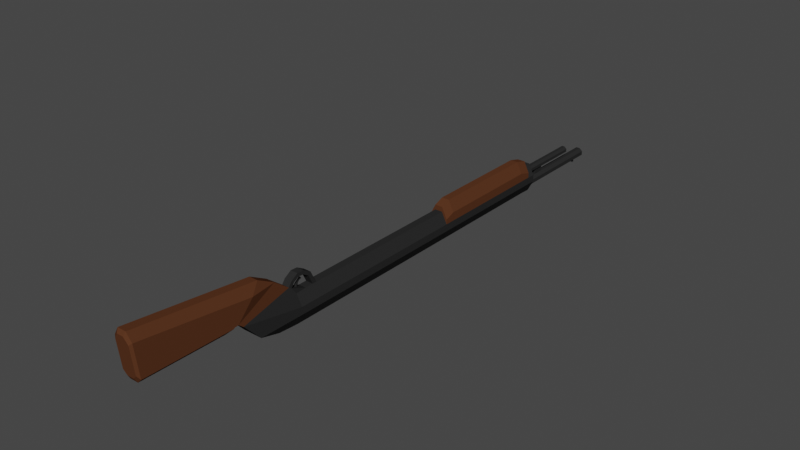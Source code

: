 # Source: drobash.blend  (saved by Blender 2.90.8; exported with 4.5.12 LTS)
import bpy
from mathutils import Matrix  # noqa: F401  (used for matrix-valued properties, if any)

bpy.ops.wm.read_factory_settings(use_empty=True)
scene = bpy.context.scene
scene.name = 'Scene'

# ---- collections
col_collection = bpy.data.collections.new('Collection'); scene.collection.children.link(col_collection)
col_collection_1 = bpy.data.collections.new('Collection 1'); col_collection.children.link(col_collection_1)

# ---- materials (node trees are filled in below, after node groups)
mat_gray = bpy.data.materials.new('GRAY')
mat_gray.use_transparent_shadow = False
mat_broun = bpy.data.materials.new('broun')
mat_broun.use_transparent_shadow = False
mat_lite_gray = bpy.data.materials.new('lite gray')
mat_lite_gray.use_transparent_shadow = False

# ---- node groups
ng_auto_smooth = bpy.data.node_groups.new('Auto Smooth', 'GeometryNodeTree')
_s = ng_auto_smooth.interface.new_socket(name='Geometry', in_out='OUTPUT', socket_type='NodeSocketGeometry')
_s = ng_auto_smooth.interface.new_socket(name='Geometry', in_out='INPUT', socket_type='NodeSocketGeometry')
_s = ng_auto_smooth.interface.new_socket(name='Angle', in_out='INPUT', socket_type='NodeSocketFloat')
_s.subtype = 'ANGLE'
_s.min_value = 0.0
_s.max_value = 3.142
ng_auto_smooth.is_modifier = True
_N = ng_auto_smooth.nodes; _L = ng_auto_smooth.links
n0 = _N.new('NodeGroupOutput'); n0.name = 'Group Output'; n0.location = (480, -100)
n1 = _N.new('NodeGroupInput'); n1.name = 'Group Input'; n1.location = (-420, -300)
n2 = _N.new('NodeGroupInput'); n2.name = 'Group Input.001'; n2.location = (-60, -100)
n3 = _N.new('GeometryNodeSetShadeSmooth'); n3.name = 'Set Shade Smooth'; n3.location = (120, -100)
n3.domain = 'EDGE'
n4 = _N.new('GeometryNodeSetShadeSmooth'); n4.name = 'Set Shade Smooth.001'; n4.location = (300, -100)
n5 = _N.new('GeometryNodeInputMeshEdgeAngle'); n5.name = 'Edge Angle'; n5.location = (-420, -220)
n6 = _N.new('GeometryNodeInputEdgeSmooth'); n6.name = 'Is Edge Smooth'; n6.location = (-60, -160)
n7 = _N.new('GeometryNodeInputShadeSmooth'); n7.name = 'Is Face Smooth'; n7.location = (-240, -340)
n8 = _N.new('FunctionNodeBooleanMath'); n8.name = 'Boolean Math'; n8.location = (-60, -220)
n9 = _N.new('FunctionNodeCompare'); n9.name = 'Compare'; n9.location = (-240, -180)
n9.operation = 'LESS_EQUAL'
_L.new(n5.outputs[0], n9.inputs[0])
_L.new(n4.outputs[0], n0.inputs[0])
_L.new(n1.outputs[1], n9.inputs[1])
_L.new(n9.outputs[0], n8.inputs[0])
_L.new(n7.outputs[0], n8.inputs[1])
_L.new(n2.outputs[0], n3.inputs[0])
_L.new(n6.outputs[0], n3.inputs[1])
_L.new(n3.outputs[0], n4.inputs[0])
_L.new(n8.outputs[0], n3.inputs[2])
n0.is_active_output = True

# ---- material node trees
mat_gray.use_nodes = True; mat_gray.node_tree.nodes.clear()
_N = mat_gray.node_tree.nodes; _L = mat_gray.node_tree.links
n0 = _N.new('ShaderNodeBsdfPrincipled'); n0.name = 'Principled BSDF'; n0.location = (10, 300)
n0.distribution = 'GGX'
n0.subsurface_method = 'BURLEY'
n0.inputs[0].default_value = (0.02414, 0.02414, 0.02414, 1.0)
n0.inputs[3].default_value = 1.45
n0.inputs[13].default_value = 0.0
n0.inputs[27].default_value = (0.0, 0.0, 0.0, 1.0)
n0.inputs[28].default_value = 1.0
n1 = _N.new('ShaderNodeOutputMaterial'); n1.name = 'Material Output'; n1.location = (300, 300)
_L.new(n0.outputs[0], n1.inputs[0])
n1.is_active_output = True
mat_broun.use_nodes = True; mat_broun.node_tree.nodes.clear()
_N = mat_broun.node_tree.nodes; _L = mat_broun.node_tree.links
n0 = _N.new('ShaderNodeBsdfPrincipled'); n0.name = 'Principled BSDF'; n0.location = (10, 300)
n0.distribution = 'GGX'
n0.subsurface_method = 'BURLEY'
n0.inputs[0].default_value = (0.09531, 0.0356, 0.016, 1.0)
n0.inputs[2].default_value = 0.0
n0.inputs[3].default_value = 1.45
n0.inputs[13].default_value = 0.0
n0.inputs[15].default_value = 0.1136
n0.inputs[27].default_value = (0.0, 0.0, 0.0, 1.0)
n0.inputs[28].default_value = 1.0
n1 = _N.new('ShaderNodeOutputMaterial'); n1.name = 'Material Output'; n1.location = (300, 300)
_L.new(n0.outputs[0], n1.inputs[0])
n1.is_active_output = True
mat_lite_gray.use_nodes = True; mat_lite_gray.node_tree.nodes.clear()
_N = mat_lite_gray.node_tree.nodes; _L = mat_lite_gray.node_tree.links
n0 = _N.new('ShaderNodeOutputMaterial'); n0.name = 'Material Output'; n0.location = (300, 300)
n1 = _N.new('ShaderNodeBsdfPrincipled'); n1.name = 'Principled BSDF'; n1.location = (10, 300)
n1.distribution = 'GGX'
n1.subsurface_method = 'BURLEY'
n1.inputs[0].default_value = (0.1159, 0.1161, 0.1277, 1.0)
n1.inputs[2].default_value = 0.0
n1.inputs[3].default_value = 1.45
n1.inputs[13].default_value = 0.0
n1.inputs[15].default_value = 0.1136
n1.inputs[27].default_value = (0.0, 0.0, 0.0, 1.0)
n1.inputs[28].default_value = 1.0
_L.new(n1.outputs[0], n0.inputs[0])
n0.is_active_output = True

# ---- world
world_world = bpy.data.worlds.new('World'); scene.world = world_world
world_world.use_nodes = True; world_world.node_tree.nodes.clear()
_N = world_world.node_tree.nodes; _L = world_world.node_tree.links
n0 = _N.new('ShaderNodeOutputWorld'); n0.name = 'World Output'; n0.location = (300, 300)
n1 = _N.new('ShaderNodeBackground'); n1.name = 'Background'; n1.location = (10, 300)
n1.inputs[0].default_value = (0.05088, 0.05088, 0.05088, 1.0)
_L.new(n1.outputs[0], n0.inputs[0])
n0.is_active_output = True
world_world.color = (0.05088, 0.05088, 0.05088)
world_world.use_sun_shadow = False
world_world.sun_shadow_jitter_overblur = 0.0

# ---- meshes
me_cube_001 = bpy.data.meshes.new('Cube.001')
me_cube_001.from_pydata([(-1.0, -0.9586, -0.3377), (1.0, -0.9586, -0.3377), (1.0, -1.048, 0.9371), (-1.0, -1.049, 0.9353), (1.0, -1.035, 0.9491), (-1.0, -1.036, 0.9458), (-0.3597, -0.6989, -1.0), (-1.0, -0.6989, -0.3597), (-1.0, -0.6989, 0.0577), (-0.4084, -0.6989, 0.698), (1.0, -0.6069, -0.3597), (0.3597, -0.6989, -1.0), (0.4084, -0.6069, 0.698), (1.0, -0.6069, 0.0577), (-1.0, -0.7999, -0.3597), (-0.3597, -0.7999, -1.0), (-0.444, -0.8735, -0.8922), (-1.0, -0.7999, 0.0577), (-1.0, -1.018, 0.7221), (-0.3944, -0.8277, 1.17), (0.3597, -0.7999, -1.0), (1.0, -0.7999, -0.3597), (0.4662, -0.8746, -0.8706), (1.0, -0.7999, 0.0577), (0.3944, -0.8277, 1.17), (1.0, -1.018, 0.7221), (0.4628, -0.9435, 2.421), (1.0, -0.9787, 1.947), (0.4627, -0.8829, 1.869), (1.0, -1.055, 0.8869), (0.4628, -1.069, 0.6039), (1.0, -1.052, 0.8856), (-0.4628, -1.069, 0.6039), (-1.0, -1.055, 0.8869), (-1.0, -1.053, 0.8857), (-1.0, -0.9787, 1.947), (-0.4628, -0.9435, 2.421), (-0.4627, -0.8829, 1.869), (-0.3909, -0.817, 1.047), (-0.4084, -0.7634, 0.698), (-0.3961, -0.7999, 0.6616), (0.4084, -0.7634, 0.698), (0.3909, -0.817, 1.047), (0.3961, -0.7999, 0.6616), (-0.3909, -0.8064, 1.296), (0.3909, -0.8064, 1.296), (-0.3944, -0.8171, 1.419), (0.3944, -0.8171, 1.419), (-0.3909, -0.7883, 1.474), (0.3909, -0.7883, 1.474), (-0.3944, -0.7925, 1.676), (0.3944, -0.7925, 1.676), (-0.3909, -0.7698, 1.44), (0.3909, -0.7698, 1.44), (-0.3944, -0.7684, 1.653), (0.3944, -0.7684, 1.653), (-0.3909, -0.7503, 1.246), (0.3909, -0.7503, 1.246), (-0.3944, -0.7408, 1.392), (0.3944, -0.7408, 1.392), (-0.3909, -0.7301, 0.5513), (0.3909, -0.7301, 0.5513), (-0.3944, -0.7206, 0.6971), (0.3944, -0.7206, 0.6971), (-0.0967, -0.7935, 0.8939), (-0.101, -0.7869, 0.8513), (0.101, -0.7869, 0.8513), (0.0967, -0.7935, 0.8939), (-0.0967, -0.7898, 1.036), (-0.12, -0.7816, 1.066), (0.08203, -0.7816, 1.066), (0.07769, -0.7867, 1.149), (-0.0967, -0.7786, 1.17), (-0.1519, -0.7752, 1.139), (0.05022, -0.7752, 1.139), (0.04588, -0.774, 1.263), (-0.1475, -0.7701, 1.247), (-0.1519, -0.7671, 1.175), (0.05022, -0.7671, 1.175), (0.04588, -0.7701, 1.247), (-1.0, -0.6016, 0.05771), (-0.4084, -0.6016, 0.698), (0.7619, -1.373, 2.643), (1.0, -1.367, 2.758), (0.3554, -1.376, 3.003), (0.4628, -1.369, 3.214), (0.3589, -1.362, 0.8909), (0.4628, -1.353, 0.6415), (0.7619, -1.363, 1.114), (1.0, -1.355, 0.9251), (-0.7619, -1.363, 1.114), (-1.0, -1.355, 0.9251), (-0.3589, -1.362, 0.8909), (-0.4628, -1.353, 0.6415), (-0.3554, -1.376, 3.003), (-0.4628, -1.369, 3.214), (-0.7619, -1.373, 2.643), (-1.0, -1.367, 2.758), (0.3597, -0.6016, -1.0), (1.0, -0.5096, -0.3597), (-1.0, -0.6016, -0.3597), (-0.3597, -0.6016, -1.0), (1.0, -0.5096, 0.05771), (0.4084, -0.5096, 0.698), (0.3597, -0.1402, -1.0), (1.0, -0.1402, -0.3597), (-0.4084, -0.1402, 0.698), (-1.0, -0.1402, 0.05771), (-1.0, -0.1402, -0.3597), (-0.3597, -0.1402, -1.0), (1.0, -0.1402, 0.05771), (0.4084, -0.1402, 0.698), (0.3597, 0.3256, -1.0), (1.0, 0.3256, -0.3597), (-0.4084, 0.3256, 0.698), (-1.0, 0.3256, 0.05771), (-1.0, 0.3256, -0.3597), (-0.3597, 0.3256, -1.0), (1.0, 0.3256, 0.05771), (0.4084, 0.3256, 0.698), (0.1935, 0.327, -0.8496), (0.5379, 0.327, -0.6873), (-0.2197, 0.327, -0.2947), (-0.5379, 0.327, -0.457), (-0.5379, 0.327, -0.6873), (-0.1935, 0.327, -0.8496), (0.5379, 0.327, -0.457), (0.2197, 0.327, -0.2947), (0.1935, 0.7091, -0.8496), (0.5379, 0.7091, -0.6873), (-0.2197, 0.7091, -0.2947), (-0.5379, 0.7091, -0.457), (-0.5379, 0.7091, -0.6873), (-0.1935, 0.7091, -0.8496), (0.5379, 0.7091, -0.457), (0.2197, 0.7091, -0.2947), (0.1176, 0.7091, -0.75), (0.327, 0.7091, -0.646), (-0.1336, 0.7091, -0.3943), (-0.327, 0.7091, -0.4983), (-0.327, 0.7091, -0.646), (-0.1176, 0.7091, -0.75), (0.327, 0.7091, -0.4983), (0.1336, 0.7091, -0.3943), (0.1408, 0.3149, -0.0398), (0.3996, 0.3149, 0.08217), (-0.1697, 0.3149, 0.3772), (-0.4088, 0.3149, 0.2552), (-0.4088, 0.3149, 0.08217), (-0.15, 0.3149, -0.0398), (0.3996, 0.3149, 0.2552), (0.1605, 0.3149, 0.3772), (0.1408, 0.6021, -0.0398), (0.3996, 0.6021, 0.08217), (-0.1697, 0.6021, 0.3772), (-0.4088, 0.6021, 0.2552), (-0.4088, 0.6021, 0.08217), (-0.15, 0.6021, -0.0398), (0.3996, 0.6021, 0.2552), (0.1605, 0.6021, 0.3772), (0.2197, 0.4457, -0.2947), (-0.2197, 0.4457, -0.2947), (-0.1935, 0.6741, -0.8496), (0.1935, 0.6741, -0.8496), (-0.5379, 0.4457, -0.6873), (0.5379, 0.4457, -0.6873), (0.5379, 0.4457, -0.457), (-0.5379, 0.4457, -0.457), (-0.2197, 0.4092, -0.2947), (0.1935, 0.6656, -0.8496), (0.5379, 0.4092, -0.6873), (0.5379, 0.4092, -0.457), (0.2197, 0.4092, -0.2947), (-0.1935, 0.6656, -0.8496), (-0.5379, 0.4092, -0.6873), (-0.5379, 0.4092, -0.457), (0.2197, 0.4092, 0.0208), (0.2197, 0.4457, 0.0208), (-0.2197, 0.4457, 0.0208), (-0.2197, 0.4092, 0.0208), (0.1176, 0.556, -0.7501), (0.327, 0.556, -0.646), (-0.1336, 0.556, -0.3943), (-0.327, 0.556, -0.4983), (-0.327, 0.556, -0.646), (-0.1176, 0.556, -0.7501), (0.327, 0.556, -0.4983), (0.1336, 0.556, -0.3943), (-0.4084, -0.1402, 0.9794), (-0.4084, -0.1062, 1.191), (-1.0, -0.1402, 0.3375), (-1.0, -0.1062, 0.5505), (1.0, -0.1062, 0.5505), (1.0, -0.1402, 0.3375), (0.4084, -0.1062, 1.191), (0.4084, -0.1402, 0.9794), (-0.4084, 0.2806, 1.191), (-0.4084, 0.3256, 0.9903), (-1.0, 0.2806, 0.5505), (-1.0, 0.3256, 0.3484), (1.0, 0.3256, 0.3484), (1.0, 0.2806, 0.5505), (0.4084, 0.3256, 0.9903), (0.4084, 0.2806, 1.191), (-0.9748, -0.6989, -0.3522), (-0.3345, -0.6989, -0.9925), (-0.9748, -0.6016, -0.3522), (-0.3345, -0.6016, -0.9925), (-0.8213, -0.6926, -0.5509), (-0.5858, -0.6926, -0.7864), (-0.8213, -0.6079, -0.5509), (-0.5858, -0.6079, -0.7864), (-0.6499, -0.6926, -0.5002), (-0.4145, -0.6926, -0.7357), (-0.6499, -0.6079, -0.5002), (-0.4145, -0.6079, -0.7357), (-0.1526, 0.6682, -0.8561), (-0.1526, 0.6715, -0.8561), (0.1526, 0.6715, -0.8561), (0.1526, 0.6682, -0.8561), (-0.1526, 0.6682, -1.014), (-0.1526, 0.6715, -1.014), (0.1526, 0.6715, -1.014), (0.1526, 0.6682, -1.014), (1.0, 0.3256, 0.05771), (0.4084, 0.3256, 0.698), (1.0, 0.3256, 0.3484), (0.4084, 0.3256, 0.9903), (0.3597, 0.3575, -1.024), (1.0, 0.3575, -0.3835), (-0.4084, 0.3575, 0.6742), (-1.0, 0.3575, 0.03386), (-1.0, 0.3575, -0.3835), (-0.3597, 0.3575, -1.024), (1.0, 0.3575, 0.03386), (0.4084, 0.3575, 0.6742), (0.1935, 0.3589, -0.8734), (0.5379, 0.3589, -0.7111), (-0.2197, 0.3589, -0.3186), (-0.5379, 0.3589, -0.4809), (-0.5379, 0.3589, -0.7111), (-0.1935, 0.3589, -0.8734), (0.5379, 0.3589, -0.4809), (0.2197, 0.3589, -0.3186)], [(16, 22), (28, 37)], [(24, 42, 38, 19, 37, 36, 26, 28), (6, 11, 20, 15), (87, 30, 29, 89), (25, 18, 0, 1), (26, 36, 95, 85), (23, 25, 1, 21), (10, 13, 23, 21), (14, 17, 8, 7), (17, 14, 0, 18), (16, 15, 20, 22, 1, 0), (12, 41, 43, 23, 13), (27, 29, 2), (18, 25, 4, 5), (3, 2, 31, 30, 32, 34), (35, 97, 95, 36), (29, 31, 2), (91, 33, 32, 93), (5, 4, 2, 3), (14, 15, 16), (40, 39, 9, 8, 17), (20, 21, 22), (99, 98, 104, 105), (20, 11, 10, 21), (6, 15, 14, 7), (23, 43, 42, 24, 25), (6, 7, 204, 205), (26, 27, 28), (29, 30, 31), (32, 33, 34), (35, 36, 37), (29, 27, 83, 89), (32, 30, 87, 93), (35, 33, 91, 97), (82, 84, 94, 96, 90, 92, 86, 88), (38, 39, 40), (41, 42, 43), (38, 42, 67, 64), (38, 40, 17, 18, 19), (24, 42, 45, 47), (46, 47, 51, 50), (38, 19, 46, 44), (42, 38, 44, 45), (19, 24, 47, 46), (51, 49, 53, 55), (44, 46, 50, 48), (47, 45, 49, 51), (45, 44, 48, 49), (54, 55, 59, 58), (49, 48, 52, 53), (50, 51, 55, 54), (48, 50, 54, 52), (58, 59, 63, 62), (52, 54, 58, 56), (55, 53, 57, 59), (53, 52, 56, 57), (62, 63, 61, 60), (56, 58, 62, 60), (59, 57, 61, 63), (57, 56, 60, 61), (64, 67, 71, 68), (42, 41, 66, 67), (41, 39, 65, 66), (39, 38, 64, 65), (70, 69, 73, 74), (65, 64, 68, 69), (66, 65, 69, 70), (67, 66, 70, 71), (72, 75, 79, 76), (71, 70, 74, 75), (68, 71, 75, 72), (69, 68, 72, 73), (76, 79, 78, 77), (73, 72, 76, 77), (74, 73, 77, 78), (75, 74, 78, 79), (10, 11, 98, 99), (84, 82, 83, 85), (88, 86, 87, 89), (96, 94, 95, 97), (92, 90, 91, 93), (82, 88, 89, 83), (94, 84, 85, 95), (86, 92, 93, 87), (90, 96, 97, 91), (26, 85, 83, 27), (12, 9, 39, 41), (9, 12, 103, 81), (11, 6, 101, 98), (12, 13, 102, 103), (13, 10, 99, 102), (7, 8, 80, 100), (8, 9, 81, 80), (110, 105, 113, 118), (81, 103, 111, 106), (98, 101, 109, 104), (80, 81, 106, 107), (102, 99, 105, 110), (100, 80, 107, 108), (101, 100, 108, 109), (103, 102, 110, 111), (118, 113, 229, 234), (108, 107, 115, 116), (194, 192, 201, 203), (110, 118, 200, 201, 192, 193), (191, 189, 196, 198), (104, 109, 117, 112), (109, 108, 116, 117), (105, 104, 112, 113), (161, 160, 135, 130), (120, 121, 237, 236), (121, 126, 242, 237), (114, 119, 235, 230), (127, 122, 238, 243), (116, 115, 231, 232), (123, 124, 240, 239), (112, 117, 233, 228), (130, 135, 143, 138), (163, 162, 133, 128), (162, 164, 132, 133), (165, 163, 128, 129), (166, 165, 129, 134), (164, 167, 131, 132), (160, 166, 134, 135), (167, 161, 130, 131), (143, 142, 186, 187), (128, 133, 141, 136), (133, 132, 140, 141), (129, 128, 136, 137), (134, 129, 137, 142), (132, 131, 139, 140), (135, 134, 142, 143), (131, 130, 138, 139), (146, 151, 159, 154), (153, 152, 157, 156, 155, 154, 159, 158), (144, 149, 157, 152), (149, 148, 156, 157), (145, 144, 152, 153), (150, 145, 153, 158), (148, 147, 155, 156), (151, 150, 158, 159), (147, 146, 154, 155), (175, 168, 161, 167), (172, 171, 166, 160), (174, 175, 167, 164), (171, 170, 165, 166), (170, 169, 163, 165), (173, 174, 164, 162), (163, 169, 219, 218), (161, 168, 179, 178), (122, 127, 172, 168), (120, 125, 173, 169), (125, 124, 174, 173), (121, 120, 169, 170), (126, 121, 170, 171), (124, 123, 175, 174), (127, 126, 171, 172), (123, 122, 168, 175), (179, 176, 177, 178), (160, 161, 178, 177), (168, 172, 176, 179), (172, 160, 177, 176), (185, 184, 183, 182, 187, 186, 181, 180), (139, 138, 182, 183), (138, 143, 187, 182), (136, 141, 185, 180), (141, 140, 184, 185), (137, 136, 180, 181), (142, 137, 181, 186), (140, 139, 183, 184), (106, 111, 195, 188), (119, 114, 197, 202), (189, 194, 203, 196), (111, 110, 193, 195), (115, 107, 190, 191, 198, 199), (200, 118, 224, 226), (189, 191, 190, 188), (192, 194, 195, 193), (188, 195, 194, 189), (107, 106, 188, 190), (197, 199, 198, 196), (200, 202, 203, 201), (196, 203, 202, 197), (114, 115, 199, 197), (204, 206, 210, 208), (7, 100, 206, 204), (101, 6, 205, 207), (100, 101, 207, 206), (211, 209, 213, 215), (205, 204, 208, 209), (207, 205, 209, 211), (206, 207, 211, 210), (213, 212, 214, 215), (210, 211, 215, 214), (208, 210, 214, 212), (209, 208, 212, 213), (218, 219, 223, 222), (173, 162, 217, 216), (162, 163, 218, 217), (169, 173, 216, 219), (223, 220, 221, 222), (216, 217, 221, 220), (219, 216, 220, 223), (217, 218, 222, 221), (224, 225, 227, 226), (119, 202, 227, 225), (202, 200, 226, 227), (118, 119, 225, 224), (233, 232, 240, 241), (229, 228, 236, 237), (234, 229, 237, 242), (232, 231, 239, 240), (235, 234, 242, 243), (231, 230, 238, 239), (230, 235, 243, 238), (228, 233, 241, 236), (113, 112, 228, 229), (122, 123, 239, 238), (115, 114, 230, 231), (124, 125, 241, 240), (117, 116, 232, 233), (126, 127, 243, 242), (119, 118, 234, 235), (125, 120, 236, 241), (14, 16, 0), (21, 1, 22), (4, 27, 2), (28, 27, 4), (24, 28, 4, 25), (3, 35, 37, 5), (19, 18, 5, 37), (35, 3, 33), (34, 33, 3)])
me_cube_001.polygons.foreach_set('material_index', [1, 0, 1, 0, 1, 0, 0, 0, 0, 0, 0, 1, 1, 1, 1, 1, 1, 1, 0, 0, 0, 0, 0, 0, 0, 0, 1, 1, 1, 1, 1, 1, 1, 1, 0, 0, 0, 0, 0, 0, 0, 0, 0, 0, 0, 0, 0, 0, 0, 0, 0, 0, 0, 0, 0, 0, 0, 0, 0, 0, 0, 0, 0, 0, 0, 0, 0, 0, 0, 0, 0, 0, 0, 0, 0, 0, 1, 1, 1, 1, 1, 1, 1, 1, 1, 0, 0, 0, 0, 0, 0, 0, 0, 0, 0, 0, 0, 0, 0, 0, 0, 0, 1, 1, 1, 0, 0, 0, 0, 0, 0, 0, 0, 0, 0, 0, 0, 0, 2, 0, 0, 2, 0, 2, 0, 0, 0, 0, 0, 0, 0, 0, 0, 0, 0, 2, 0, 0, 2, 0, 2, 2, 0, 2, 0, 0, 2, 0, 2, 0, 0, 2, 0, 0, 2, 0, 2, 0, 2, 0, 0, 0, 0, 0, 0, 0, 0, 0, 0, 1, 1, 1, 1, 1, 0, 1, 1, 1, 1, 1, 1, 1, 1, 0, 0, 0, 0, 0, 0, 0, 0, 2, 0, 0, 0, 0, 0, 0, 0, 0, 2, 2, 0, 1, 0, 0, 0, 0, 0, 0, 0, 0, 0, 0, 0, 0, 0, 0, 0, 0, 0, 0, 0, 0, 0, 1, 1, 1, 1, 1, 1, 1])
_uv = me_cube_001.uv_layers.new(name='UVMap')
_uv.uv.foreach_set('vector', [0.625, 0.625, 0.6963, 0.625, 0.8037, 0.625, 0.875, 0.625, 0.875, 0.625, 0.8491, 0.625, 0.6509, 0.625, 0.625, 0.625, 0.205, 0.5, 0.295, 0.5, 0.295, 0.625, 0.205, 0.625, 0.625, 0.7759, 0.625, 0.7759, 0.625, 0.7353, 0.625, 0.7398, 0.625, 0.75, 0.625, 1.77e-05, 0.125, 0.75, 0.0, 0.0, 0.6509, 0.625, 0.8491, 0.625, 0.8491, 0.625, 0.6509, 0.625, 0.545, 0.625, 0.625, 0.75, 0.0, 0.0, 0.455, 0.625, 0.455, 0.5, 0.545, 0.5, 0.545, 0.625, 0.455, 0.625, 0.455, 0.125, 0.545, 0.125, 0.545, 0.25, 0.455, 0.25, 0.545, 0.125, 0.455, 0.125, 0.0, 0.0, 0.625, 1.77e-05, 0.125, 0.7425, 0.205, 0.625, 0.295, 0.625, 0.375, 0.7425, 0.375, 0.75, 0.125, 0.75, 0.705, 0.5, 0.705, 0.6214, 0.6959, 0.625, 0.545, 0.625, 0.545, 0.5, 0.625, 0.66, 0.625, 0.7353, 0.0, 0.0, 0.625, 1.77e-05, 0.625, 0.75, 0.625, 0.75, 0.625, 1.0, 0.625, 1.0, 0.625, 0.75, 0.625, 0.75, 0.625, 0.7759, 0.625, 0.9741, 0.625, 1.0, 0.625, 0.09001, 0.625, 0.09688, 0.625, 0.125, 0.625, 0.125, 0.625, 0.7353, 0.625, 0.75, 0.0, 0.0, 0.625, 1.0, 0.625, 1.0, 0.625, 0.9741, 0.625, 0.9741, 0.625, 1.0, 0.625, 0.75, 0.625, 0.75, 0.625, 1.0, 0.125, 0.7393, 0.205, 0.625, 0.125, 0.7425, 0.6204, 0.125, 0.625, 0.1286, 0.625, 0.25, 0.545, 0.25, 0.545, 0.125, 0.295, 0.625, 0.375, 0.625, 0.375, 0.7425, 0.455, 0.5, 0.295, 0.5, 0.295, 0.5, 0.455, 0.5, 0.295, 0.625, 0.295, 0.5, 0.455, 0.5, 0.455, 0.625, 0.205, 0.5, 0.205, 0.625, 0.125, 0.625, 0.125, 0.5, 0.545, 0.625, 0.6204, 0.625, 0.625, 0.625, 0.625, 0.625, 0.625, 0.75, 0.205, 0.5, 0.125, 0.5, 0.125, 0.5, 0.205, 0.5, 0.6509, 0.625, 0.625, 0.625, 0.625, 0.625, 0.625, 0.7353, 0.625, 0.75, 0.625, 0.75, 0.625, 0.9741, 0.625, 1.0, 0.625, 1.0, 0.625, 0.09001, 0.625, 0.125, 0.625, 0.125, 0.625, 0.7353, 0.625, 0.66, 0.625, 0.6531, 0.625, 0.7398, 0.625, 0.9741, 0.625, 0.7759, 0.625, 0.7759, 0.625, 0.9741, 0.625, 0.09001, 0.625, 0.01475, 0.625, 0.01024, 0.625, 0.09688, 0.6284, 0.6532, 0.6563, 0.627, 0.8437, 0.627, 0.8716, 0.6532, 0.8718, 0.739, 0.8439, 0.7485, 0.6561, 0.7485, 0.6282, 0.739, 0.6263, 0.1248, 0.625, 0.1286, 0.6204, 0.125, 0.705, 0.6214, 0.705, 0.625, 0.6959, 0.625, 0.8037, 0.625, 0.6963, 0.625, 0.6963, 0.625, 0.8037, 0.625, 0.625, 0.125, 0.6204, 0.125, 0.545, 0.125, 0.625, 1.77e-05, 0.625, 0.125, 0.625, 0.625, 0.625, 0.625, 0.625, 0.625, 0.625, 0.625, 0.0, 0.0, 0.0, 0.0, 0.0, 0.0, 0.0, 0.0, 0.625, 0.125, 0.625, 0.125, 0.625, 0.125, 0.625, 0.125, 0.6963, 0.625, 0.8037, 0.625, 0.8037, 0.625, 0.6963, 0.625, 0.0, 0.0, 0.0, 0.0, 0.0, 0.0, 0.0, 0.0, 0.625, 0.625, 0.625, 0.625, 0.625, 0.625, 0.625, 0.625, 0.625, 0.125, 0.625, 0.125, 0.625, 0.125, 0.625, 0.125, 0.625, 0.625, 0.625, 0.625, 0.625, 0.625, 0.625, 0.625, 0.6963, 0.625, 0.8037, 0.625, 0.8037, 0.625, 0.6963, 0.625, 0.0, 0.0, 0.0, 0.0, 0.0, 0.0, 0.0, 0.0, 0.6963, 0.625, 0.8037, 0.625, 0.8037, 0.625, 0.6963, 0.625, 0.0, 0.0, 0.0, 0.0, 0.0, 0.0, 0.0, 0.0, 0.625, 0.125, 0.625, 0.125, 0.625, 0.125, 0.625, 0.125, 0.0, 0.0, 0.0, 0.0, 0.0, 0.0, 0.0, 0.0, 0.625, 0.125, 0.625, 0.125, 0.625, 0.125, 0.625, 0.125, 0.625, 0.625, 0.625, 0.625, 0.625, 0.625, 0.625, 0.625, 0.6963, 0.625, 0.8037, 0.625, 0.8037, 0.625, 0.6963, 0.625, 0.875, 0.625, 0.625, 0.625, 0.6963, 0.625, 0.8037, 0.625, 0.625, 0.125, 0.625, 0.125, 0.625, 0.125, 0.625, 0.125, 0.625, 0.625, 0.625, 0.625, 0.625, 0.625, 0.625, 0.625, 0.6963, 0.625, 0.8037, 0.625, 0.8037, 0.625, 0.6963, 0.625, 0.8037, 0.625, 0.6963, 0.625, 0.6963, 0.625, 0.8037, 0.625, 0.705, 0.625, 0.705, 0.6214, 0.705, 0.6214, 0.705, 0.625, 0.705, 0.6214, 0.795, 0.6214, 0.795, 0.6214, 0.705, 0.6214, 0.625, 0.1286, 0.6263, 0.1248, 0.6263, 0.1248, 0.625, 0.1286, 0.705, 0.6214, 0.795, 0.6214, 0.795, 0.6214, 0.705, 0.6214, 0.625, 0.1286, 0.6263, 0.1248, 0.6263, 0.1248, 0.625, 0.1286, 0.705, 0.6214, 0.795, 0.6214, 0.795, 0.6214, 0.705, 0.6214, 0.705, 0.625, 0.705, 0.6214, 0.705, 0.6214, 0.705, 0.625, 0.8037, 0.625, 0.6963, 0.625, 0.6963, 0.625, 0.8037, 0.625, 0.705, 0.625, 0.705, 0.6214, 0.705, 0.6214, 0.705, 0.625, 0.8037, 0.625, 0.6963, 0.625, 0.6963, 0.625, 0.8037, 0.625, 0.625, 0.1286, 0.6263, 0.1248, 0.6263, 0.1248, 0.625, 0.1286, 0.8037, 0.625, 0.6963, 0.625, 0.705, 0.6214, 0.795, 0.6214, 0.625, 0.1286, 0.6263, 0.1248, 0.6263, 0.1248, 0.625, 0.1286, 0.705, 0.6214, 0.795, 0.6214, 0.795, 0.6214, 0.705, 0.6214, 0.705, 0.625, 0.705, 0.6214, 0.705, 0.6214, 0.705, 0.625, 0.455, 0.5, 0.295, 0.5, 0.295, 0.5, 0.455, 0.5, 0.6563, 0.627, 0.6284, 0.6532, 0.625, 0.6531, 0.6509, 0.625, 0.6282, 0.739, 0.6561, 0.7485, 0.6509, 0.75, 0.6251, 0.7402, 0.8716, 0.6532, 0.8437, 0.627, 0.8502, 0.6262, 0.875, 0.6527, 0.8439, 0.7485, 0.8718, 0.739, 0.8749, 0.7402, 0.8491, 0.75, 0.6284, 0.6532, 0.6282, 0.739, 0.625, 0.7398, 0.625, 0.6531, 0.8437, 0.627, 0.6563, 0.627, 0.6509, 0.625, 0.8491, 0.625, 0.6561, 0.7485, 0.8439, 0.7485, 0.8491, 0.75, 0.6509, 0.75, 0.8718, 0.739, 0.8716, 0.6532, 0.875, 0.6551, 0.875, 0.7402, 0.6509, 0.625, 0.6509, 0.625, 0.625, 0.6531, 0.625, 0.66, 0.705, 0.5, 0.795, 0.5, 0.795, 0.6214, 0.705, 0.6214, 0.795, 0.5, 0.705, 0.5, 0.705, 0.5, 0.795, 0.5, 0.295, 0.5, 0.205, 0.5, 0.205, 0.5, 0.295, 0.5, 0.705, 0.5, 0.545, 0.5, 0.545, 0.5, 0.705, 0.5, 0.545, 0.5, 0.455, 0.5, 0.455, 0.5, 0.545, 0.5, 0.455, 0.25, 0.545, 0.25, 0.545, 0.25, 0.455, 0.25, 0.545, 0.25, 0.625, 0.25, 0.625, 0.25, 0.545, 0.25, 0.545, 0.5, 0.455, 0.5, 0.455, 0.5, 0.545, 0.5, 0.795, 0.5, 0.705, 0.5, 0.705, 0.5, 0.795, 0.5, 0.295, 0.5, 0.205, 0.5, 0.205, 0.5, 0.295, 0.5, 0.545, 0.25, 0.625, 0.25, 0.625, 0.25, 0.545, 0.25, 0.545, 0.5, 0.455, 0.5, 0.455, 0.5, 0.545, 0.5, 0.455, 0.25, 0.545, 0.25, 0.545, 0.25, 0.455, 0.25, 0.205, 0.5, 0.125, 0.5, 0.125, 0.5, 0.205, 0.5, 0.705, 0.5, 0.545, 0.5, 0.545, 0.5, 0.705, 0.5, 0.545, 0.5, 0.455, 0.5, 0.455, 0.5, 0.545, 0.5, 0.455, 0.25, 0.545, 0.25, 0.545, 0.25, 0.455, 0.25, 0.705, 0.5, 0.545, 0.5, 0.545, 0.5, 0.705, 0.5, 0.545, 0.5, 0.545, 0.5, 0.545, 0.5, 0.545, 0.5, 0.545, 0.5, 0.545, 0.5, 0.545, 0.25, 0.625, 0.25, 0.625, 0.25, 0.545, 0.25, 0.295, 0.5, 0.205, 0.5, 0.205, 0.5, 0.295, 0.5, 0.205, 0.5, 0.125, 0.5, 0.125, 0.5, 0.205, 0.5, 0.455, 0.5, 0.295, 0.5, 0.295, 0.5, 0.455, 0.5, 0.795, 0.5, 0.705, 0.5, 0.705, 0.5, 0.795, 0.5, 0.295, 0.5, 0.455, 0.5, 0.455, 0.5, 0.295, 0.5, 0.455, 0.5, 0.545, 0.5, 0.545, 0.5, 0.455, 0.5, 0.795, 0.5, 0.705, 0.5, 0.705, 0.5, 0.795, 0.5, 0.705, 0.5, 0.795, 0.5, 0.795, 0.5, 0.705, 0.5, 0.455, 0.25, 0.545, 0.25, 0.545, 0.25, 0.455, 0.25, 0.545, 0.25, 0.455, 0.25, 0.455, 0.25, 0.545, 0.25, 0.295, 0.5, 0.205, 0.5, 0.205, 0.5, 0.295, 0.5, 0.795, 0.5, 0.705, 0.5, 0.705, 0.5, 0.795, 0.5, 0.295, 0.5, 0.205, 0.5, 0.205, 0.5, 0.295, 0.5, 0.205, 0.5, 0.125, 0.5, 0.125, 0.5, 0.205, 0.5, 0.455, 0.5, 0.295, 0.5, 0.295, 0.5, 0.455, 0.5, 0.545, 0.5, 0.455, 0.5, 0.455, 0.5, 0.545, 0.5, 0.455, 0.25, 0.545, 0.25, 0.545, 0.25, 0.455, 0.25, 0.705, 0.5, 0.545, 0.5, 0.545, 0.5, 0.705, 0.5, 0.545, 0.25, 0.625, 0.25, 0.625, 0.25, 0.545, 0.25, 0.705, 0.5, 0.545, 0.5, 0.545, 0.5, 0.705, 0.5, 0.295, 0.5, 0.205, 0.5, 0.205, 0.5, 0.295, 0.5, 0.205, 0.5, 0.125, 0.5, 0.125, 0.5, 0.205, 0.5, 0.455, 0.5, 0.295, 0.5, 0.295, 0.5, 0.455, 0.5, 0.545, 0.5, 0.455, 0.5, 0.455, 0.5, 0.545, 0.5, 0.455, 0.25, 0.545, 0.25, 0.545, 0.25, 0.455, 0.25, 0.705, 0.5, 0.545, 0.5, 0.545, 0.5, 0.705, 0.5, 0.545, 0.25, 0.625, 0.25, 0.625, 0.25, 0.545, 0.25, 0.795, 0.5, 0.705, 0.5, 0.705, 0.5, 0.795, 0.5, 0.455, 0.5, 0.295, 0.5, 0.205, 0.5, 0.455, 0.25, 0.545, 0.25, 0.795, 0.5, 0.705, 0.5, 0.545, 0.5, 0.295, 0.5, 0.205, 0.5, 0.205, 0.5, 0.295, 0.5, 0.205, 0.5, 0.125, 0.5, 0.125, 0.5, 0.205, 0.5, 0.455, 0.5, 0.295, 0.5, 0.295, 0.5, 0.455, 0.5, 0.545, 0.5, 0.455, 0.5, 0.455, 0.5, 0.545, 0.5, 0.455, 0.25, 0.545, 0.25, 0.545, 0.25, 0.455, 0.25, 0.705, 0.5, 0.545, 0.5, 0.545, 0.5, 0.705, 0.5, 0.545, 0.25, 0.625, 0.25, 0.625, 0.25, 0.545, 0.25, 0.545, 0.25, 0.625, 0.25, 0.625, 0.25, 0.545, 0.25, 0.705, 0.5, 0.545, 0.5, 0.545, 0.5, 0.705, 0.5, 0.455, 0.25, 0.545, 0.25, 0.545, 0.25, 0.455, 0.25, 0.545, 0.5, 0.455, 0.5, 0.455, 0.5, 0.545, 0.5, 0.455, 0.5, 0.295, 0.5, 0.295, 0.5, 0.455, 0.5, 0.205, 0.5, 0.125, 0.5, 0.125, 0.5, 0.205, 0.5, 0.295, 0.5, 0.295, 0.5, 0.295, 0.5, 0.295, 0.5, 0.625, 0.25, 0.625, 0.25, 0.625, 0.25, 0.625, 0.25, 0.795, 0.5, 0.705, 0.5, 0.705, 0.5, 0.795, 0.5, 0.295, 0.5, 0.205, 0.5, 0.205, 0.5, 0.295, 0.5, 0.205, 0.5, 0.125, 0.5, 0.125, 0.5, 0.205, 0.5, 0.455, 0.5, 0.295, 0.5, 0.295, 0.5, 0.455, 0.5, 0.545, 0.5, 0.455, 0.5, 0.455, 0.5, 0.545, 0.5, 0.455, 0.25, 0.545, 0.25, 0.545, 0.25, 0.455, 0.25, 0.705, 0.5, 0.545, 0.5, 0.545, 0.5, 0.705, 0.5, 0.545, 0.25, 0.625, 0.25, 0.625, 0.25, 0.545, 0.25, 0.795, 0.5, 0.705, 0.5, 0.705, 0.5, 0.795, 0.5, 0.705, 0.5, 0.795, 0.5, 0.795, 0.5, 0.705, 0.5, 0.795, 0.5, 0.705, 0.5, 0.705, 0.5, 0.795, 0.5, 0.705, 0.5, 0.705, 0.5, 0.705, 0.5, 0.705, 0.5, 0.375, 0.33, 0.455, 0.25, 0.545, 0.25, 0.625, 0.33, 0.625, 0.42, 0.545, 0.5, 0.455, 0.5, 0.375, 0.42, 0.545, 0.25, 0.625, 0.25, 0.625, 0.25, 0.545, 0.25, 0.795, 0.5, 0.705, 0.5, 0.705, 0.5, 0.795, 0.5, 0.295, 0.5, 0.205, 0.5, 0.205, 0.5, 0.295, 0.5, 0.205, 0.5, 0.125, 0.5, 0.125, 0.5, 0.205, 0.5, 0.455, 0.5, 0.295, 0.5, 0.295, 0.5, 0.455, 0.5, 0.545, 0.5, 0.455, 0.5, 0.455, 0.5, 0.545, 0.5, 0.455, 0.25, 0.545, 0.25, 0.545, 0.25, 0.455, 0.25, 0.795, 0.5, 0.705, 0.5, 0.705, 0.5, 0.795, 0.5, 0.705, 0.5, 0.795, 0.5, 0.795, 0.5, 0.705, 0.5, 0.795, 0.5, 0.705, 0.5, 0.705, 0.5, 0.795, 0.5, 0.705, 0.5, 0.545, 0.5, 0.545, 0.5, 0.705, 0.5, 0.545, 0.25, 0.545, 0.25, 0.545, 0.25, 0.545, 0.25, 0.545, 0.25, 0.545, 0.25, 0.545, 0.5, 0.545, 0.5, 0.545, 0.5, 0.545, 0.5, 0.625, 0.25, 0.545, 0.25, 0.545, 0.25, 0.625, 0.25, 0.545, 0.5, 0.705, 0.5, 0.705, 0.5, 0.545, 0.5, 0.795, 0.5, 0.705, 0.5, 0.705, 0.5, 0.795, 0.5, 0.545, 0.25, 0.625, 0.25, 0.625, 0.25, 0.545, 0.25, 0.625, 0.25, 0.545, 0.25, 0.545, 0.25, 0.625, 0.25, 0.545, 0.5, 0.705, 0.5, 0.705, 0.5, 0.545, 0.5, 0.795, 0.5, 0.705, 0.5, 0.705, 0.5, 0.795, 0.5, 0.625, 0.25, 0.545, 0.25, 0.545, 0.25, 0.625, 0.25, 0.455, 0.25, 0.455, 0.25, 0.455, 0.25, 0.455, 0.25, 0.455, 0.25, 0.455, 0.25, 0.455, 0.25, 0.455, 0.25, 0.205, 0.5, 0.205, 0.5, 0.205, 0.5, 0.205, 0.5, 0.125, 0.5, 0.205, 0.5, 0.205, 0.5, 0.125, 0.5, 0.205, 0.5, 0.205, 0.5, 0.205, 0.5, 0.205, 0.5, 0.205, 0.5, 0.125, 0.5, 0.125, 0.5, 0.205, 0.5, 0.205, 0.5, 0.205, 0.5, 0.205, 0.5, 0.205, 0.5, 0.125, 0.5, 0.205, 0.5, 0.205, 0.5, 0.125, 0.5, 0.205, 0.5, 0.125, 0.5, 0.125, 0.5, 0.205, 0.5, 0.125, 0.5, 0.205, 0.5, 0.205, 0.5, 0.125, 0.5, 0.455, 0.25, 0.455, 0.25, 0.455, 0.25, 0.455, 0.25, 0.205, 0.5, 0.125, 0.5, 0.125, 0.5, 0.205, 0.5, 0.295, 0.5, 0.295, 0.5, 0.295, 0.5, 0.295, 0.5, 0.205, 0.5, 0.205, 0.5, 0.205, 0.5, 0.205, 0.5, 0.205, 0.5, 0.295, 0.5, 0.295, 0.5, 0.205, 0.5, 0.295, 0.5, 0.205, 0.5, 0.205, 0.5, 0.295, 0.5, 0.295, 0.5, 0.205, 0.5, 0.205, 0.5, 0.295, 0.5, 0.205, 0.5, 0.205, 0.5, 0.205, 0.5, 0.205, 0.5, 0.295, 0.5, 0.205, 0.5, 0.205, 0.5, 0.295, 0.5, 0.205, 0.5, 0.295, 0.5, 0.295, 0.5, 0.205, 0.5, 0.545, 0.5, 0.705, 0.5, 0.705, 0.5, 0.545, 0.5, 0.705, 0.5, 0.705, 0.5, 0.705, 0.5, 0.705, 0.5, 0.705, 0.5, 0.545, 0.5, 0.545, 0.5, 0.705, 0.5, 0.545, 0.5, 0.705, 0.5, 0.705, 0.5, 0.545, 0.5, 0.205, 0.5, 0.125, 0.5, 0.125, 0.5, 0.205, 0.5, 0.455, 0.5, 0.295, 0.5, 0.295, 0.5, 0.455, 0.5, 0.545, 0.5, 0.455, 0.5, 0.455, 0.5, 0.545, 0.5, 0.455, 0.25, 0.545, 0.25, 0.545, 0.25, 0.455, 0.25, 0.705, 0.5, 0.545, 0.5, 0.545, 0.5, 0.705, 0.5, 0.545, 0.25, 0.625, 0.25, 0.625, 0.25, 0.545, 0.25, 0.795, 0.5, 0.705, 0.5, 0.705, 0.5, 0.795, 0.5, 0.295, 0.5, 0.205, 0.5, 0.205, 0.5, 0.295, 0.5, 0.455, 0.5, 0.295, 0.5, 0.295, 0.5, 0.455, 0.5, 0.625, 0.25, 0.545, 0.25, 0.545, 0.25, 0.625, 0.25, 0.545, 0.25, 0.625, 0.25, 0.625, 0.25, 0.545, 0.25, 0.125, 0.5, 0.205, 0.5, 0.205, 0.5, 0.125, 0.5, 0.205, 0.5, 0.125, 0.5, 0.125, 0.5, 0.205, 0.5, 0.545, 0.5, 0.705, 0.5, 0.705, 0.5, 0.545, 0.5, 0.705, 0.5, 0.545, 0.5, 0.545, 0.5, 0.705, 0.5, 0.205, 0.5, 0.295, 0.5, 0.295, 0.5, 0.205, 0.5, 0.455, 0.125, 0.125, 0.7425, 0.0, 0.0, 0.455, 0.625, 0.0, 0.0, 0.375, 0.7425, 0.625, 0.75, 0.625, 0.66, 0.0, 0.0, 0.625, 0.625, 0.625, 0.625, 0.625, 0.75, 0.625, 0.625, 0.625, 0.625, 0.625, 0.75, 0.625, 0.75, 0.625, 1.0, 0.625, 0.09001, 0.625, 0.125, 0.625, 1.0, 0.875, 0.625, 0.625, 1.77e-05, 0.625, 1.0, 0.875, 0.625, 0.625, 0.09001, 0.625, 1.0, 0.625, 0.01475, 0.625, 1.0, 0.625, 0.01475, 0.625, 1.0])
me_cube_001.materials.append(mat_gray)
me_cube_001.materials.append(mat_broun)
me_cube_001.materials.append(mat_lite_gray)
me_cube_001.use_remesh_fix_poles = True
me_cube_001.use_remesh_preserve_attributes = False
me_cube_001.use_mirror_vertex_groups = False
me_cube_001.update()

# ---- objects
ob_cube = bpy.data.objects.new('Cube', me_cube_001)

# ---- transforms, parenting, visibility, modifiers, constraints
ob_cube.location = (0.0, 0.0, -0.7448)
ob_cube.scale = (0.04734, 1.433, 0.08699)
ob_cube.lineart.crease_threshold = 0.0
_m = ob_cube.modifiers.new('Auto Smooth', 'NODES')
_m.node_group = ng_auto_smooth
_gi = [s.identifier for s in ng_auto_smooth.interface.items_tree if s.item_type == 'SOCKET' and s.in_out == 'INPUT']
_m[_gi[1]] = 0.5236  # Angle

# ---- collection membership
col_collection.objects.link(ob_cube)

# ---- scene / render settings (as saved in the file)
scene.frame_start = 1; scene.frame_end = 250; scene.frame_set(3)
scene.render.engine = 'BLENDER_EEVEE_NEXT'
scene.cycles.use_denoising = False
scene.cycles.samples = 128
scene.cycles.sampling_pattern = 'TABULATED_SOBOL'
scene.cycles.use_adaptive_sampling = False
scene.cycles.use_light_tree = False
scene.view_settings.view_transform = 'Filmic'
bpy.context.view_layer.update()

# ---- added for rendering (the .blend has no active camera and no usable light): camera, sun
cam_auto = bpy.data.cameras.new('AutoCamera')
cam_auto.lens = 50.0
cam_auto.sensor_width = 36.0
cam_auto.clip_end = 1000.0
ob_auto_camera = bpy.data.objects.new('AutoCamera', cam_auto)
scene.collection.objects.link(ob_auto_camera)
ob_auto_camera.location = (2.78606, -3.82094, 1.57929)
ob_auto_camera.rotation_euler = (1.09748, -7.21219e-08, 0.694738)
scene.camera = ob_auto_camera
light_auto_sun = bpy.data.lights.new('AutoSun', 'SUN')
light_auto_sun.energy = 3.0
light_auto_sun.angle = 0.0523599
ob_auto_sun = bpy.data.objects.new('AutoSun', light_auto_sun)
scene.collection.objects.link(ob_auto_sun)
ob_auto_sun.rotation_euler = (0.872665, 0.174533, 0.523599)
bpy.context.view_layer.update()
